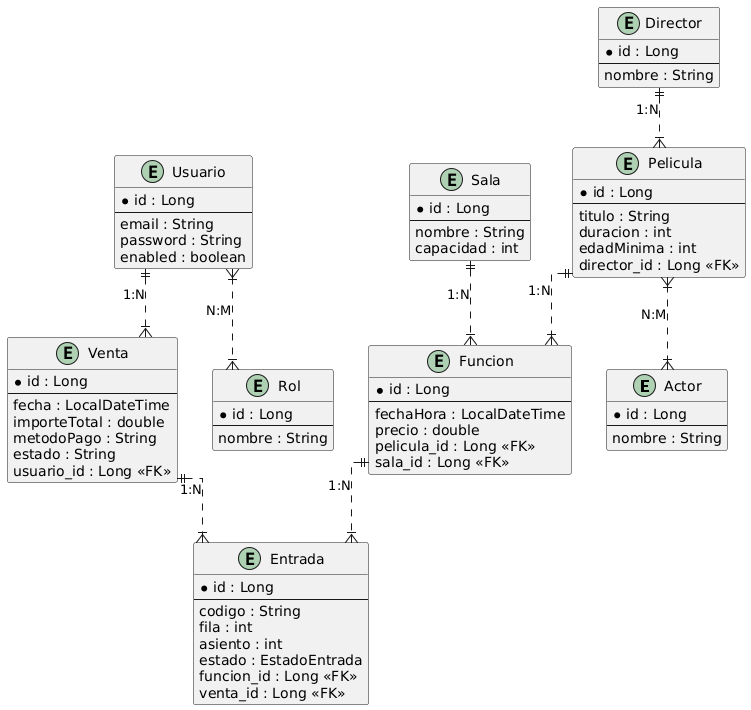

The diagram above was rendered by PlantUML. Its source (embedded in the PNG):
@startuml
skinparam linetype ortho

entity "Actor" as actor {
  *id : Long
  --
  nombre : String
}

entity "Director" as director {
  *id : Long
  --
  nombre : String
}

entity "Pelicula" as pelicula {
  *id : Long
  --
  titulo : String
  duracion : int
  edadMinima : int
  director_id : Long <<FK>>
}

entity "Sala" as sala {
  *id : Long
  --
  nombre : String
  capacidad : int
}

entity "Funcion" as funcion {
  *id : Long
  --
  fechaHora : LocalDateTime
  precio : double
  pelicula_id : Long <<FK>>
  sala_id : Long <<FK>>
}

entity "Entrada" as entrada {
  *id : Long
  --
  codigo : String
  fila : int
  asiento : int
  estado : EstadoEntrada
  funcion_id : Long <<FK>>
  venta_id : Long <<FK>>
}

entity "Venta" as venta {
  *id : Long
  --
  fecha : LocalDateTime
  importeTotal : double
  metodoPago : String
  estado : String
  usuario_id : Long <<FK>>
}

entity "Usuario" as usuario {
  *id : Long
  --
  email : String
  password : String
  enabled : boolean
}

entity "Rol" as rol {
  *id : Long
  --
  nombre : String
}

' Relaciones
director ||..|{ pelicula : "1:N"
pelicula }|..|{ actor : "N:M"
pelicula ||..|{ funcion : "1:N"
sala ||..|{ funcion : "1:N"
funcion ||..|{ entrada : "1:N"
venta ||..|{ entrada : "1:N"
usuario ||..|{ venta : "1:N"
usuario }|..|{ rol : "N:M"
@enduml